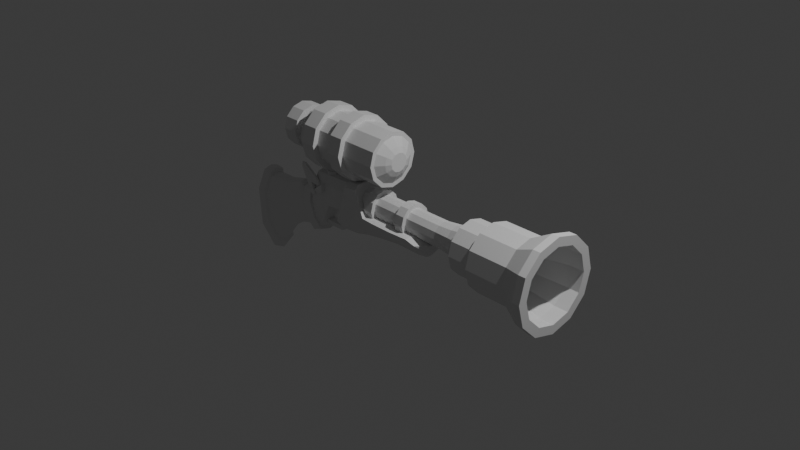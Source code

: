 # Source: Blunderbuss_m2080.blend  (saved by Blender 4.0.36; exported with 4.5.12 LTS)
import bpy
from mathutils import Matrix  # noqa: F401  (used for matrix-valued properties, if any)

bpy.ops.wm.read_factory_settings(use_empty=True)
scene = bpy.context.scene
scene.name = 'Scene'

# ---- collections
col_collection = bpy.data.collections.new('Collection'); scene.collection.children.link(col_collection)

# ---- world
world_world = bpy.data.worlds.new('World'); scene.world = world_world
world_world.use_nodes = True; world_world.node_tree.nodes.clear()
_N = world_world.node_tree.nodes; _L = world_world.node_tree.links
n0 = _N.new('ShaderNodeOutputWorld'); n0.name = 'World Output'; n0.location = (300, 300)
n1 = _N.new('ShaderNodeBackground'); n1.name = 'Background'; n1.location = (10, 300)
n1.inputs[0].default_value = (0.05088, 0.05088, 0.05088, 1.0)
_L.new(n1.outputs[0], n0.inputs[0])
n0.is_active_output = True
world_world.color = (0.05088, 0.05088, 0.05088)
world_world.use_sun_shadow = False
world_world.sun_shadow_jitter_overblur = 0.0

# ---- cameras
cam_camera = bpy.data.cameras.new('Camera')
cam_camera.clip_end = 100.0
cam_camera.ortho_scale = 7.314

# ---- lights
light_light = bpy.data.lights.new('Light', 'POINT')
light_light.transmission_factor = 0.0
light_light.use_soft_falloff = False
light_light.energy = 1000.0
light_light.shadow_soft_size = 0.1
light_light.shadow_maximum_resolution = 0.006
light_light.use_absolute_resolution = True

# ---- meshes
me_cube_005 = bpy.data.meshes.new('Cube.005')
me_cube_005.from_pydata([(-0.2968, -0.4259, -0.9613), (-0.06149, -1.0, 0.5316), (0.909, -0.4259, -0.8687), (1.114, -0.4259, 0.02403), (-2.098, -0.4259, -0.7667), (-1.875, -1.0, 0.2743), (-3.799, -0.4259, -0.3579), (-4.164, -0.4259, 0.01299), (-0.07197, -0.4259, 1.962), (-2.119, -0.4259, 1.233), (-3.866, -0.4259, 0.5235), (1.094, -0.4259, 1.385), (1.101, -0.4259, 2.033), (-0.3189, 0.0, -1.101), (-0.06149, 0.0, 0.5316), (1.0, 0.0, -1.0), (1.225, 0.0, -0.02356), (-2.119, 0.0, -0.8643), (-3.979, 0.0, -0.4172), (-4.379, 0.0, -0.01152), (-0.07296, 0.0, 2.097), (-2.142, 0.0, 1.323), (-4.053, 0.0, 0.5468), (1.255, 0.0, 1.484), (1.224, 0.0, 2.206)], [], [(7, 5, 9, 10), (15, 16, 3, 2), (2, 3, 1, 0), (13, 15, 2, 0), (16, 14, 1, 3), (13, 0, 4, 17), (0, 1, 5, 4), (4, 5, 7, 6), (5, 1, 8, 9), (17, 4, 6, 18), (20, 8, 12, 24), (19, 7, 10, 22), (8, 1, 11, 12), (1, 14, 23, 11), (11, 23, 24, 12), (9, 21, 22, 10), (8, 20, 21, 9), (6, 7, 19, 18)])
_uv = me_cube_005.uv_layers.new(name='UVMap')
_uv.uv.foreach_set('vector', [0.615, 1.0, 0.625, 1.0, 0.625, 1.0, 0.625, 1.0, 0.375, 0.625, 0.625, 0.625, 0.6351, 0.6895, 0.4055, 0.7009, 0.4055, 0.7009, 0.6351, 0.6895, 0.625, 1.0, 0.3893, 1.001, 0.125, 0.625, 0.375, 0.625, 0.4055, 0.7009, 0.1281, 0.6782, 0.625, 0.625, 0.875, 0.625, 0.875, 0.75, 0.6351, 0.6895, 0.125, 0.625, 0.1281, 0.6782, 0.125, 0.6782, 0.125, 0.625, 0.3893, 1.001, 0.625, 1.0, 0.625, 1.0, 0.3953, 1.0, 0.3953, 1.0, 0.625, 1.0, 0.615, 1.0, 0.4531, 1.0, 0.625, 1.0, 0.625, 1.0, 0.625, 1.0, 0.625, 1.0, 0.125, 0.625, 0.125, 0.6782, 0.125, 0.6782, 0.125, 0.625, 0.875, 0.625, 0.875, 0.6782, 0.875, 0.6782, 0.875, 0.625, 0.625, 0.125, 0.5957, 0.07177, 0.625, 0.07177, 0.625, 0.125, 0.625, 1.0, 0.625, 1.0, 0.625, 1.0, 0.625, 1.0, 0.875, 0.75, 0.875, 0.625, 0.875, 0.625, 0.875, 0.6782, 0.875, 0.6782, 0.875, 0.625, 0.875, 0.625, 0.875, 0.6782, 0.875, 0.6782, 0.875, 0.625, 0.875, 0.625, 0.875, 0.6782, 0.875, 0.6782, 0.875, 0.625, 0.875, 0.625, 0.875, 0.6782, 0.3379, 0.07177, 0.5957, 0.07177, 0.625, 0.125, 0.375, 0.125])
me_cube_005.update()
me_cube_007 = bpy.data.meshes.new('Cube.007')
me_cube_007.from_pydata([(-0.9034, -1.0, -0.8357), (-1.978, -1.0, 0.7289), (-0.9034, 1.0, -0.8357), (-1.978, 1.0, 0.7289), (0.6892, -1.0, -1.024), (2.002, -1.0, 0.9534), (0.6892, 1.0, -1.024), (2.002, 1.0, 0.9534)], [], [(0, 1, 3, 2), (6, 7, 5, 4), (4, 5, 1, 0), (2, 6, 4, 0), (7, 3, 1, 5)])
_uv = me_cube_007.uv_layers.new(name='UVMap')
_uv.uv.foreach_set('vector', [0.375, 0.0, 0.625, 0.0, 0.625, 0.25, 0.375, 0.25, 0.375, 0.5, 0.625, 0.5, 0.625, 0.75, 0.375, 0.75, 0.375, 0.75, 0.625, 0.75, 0.625, 1.0, 0.375, 1.0, 0.125, 0.5, 0.375, 0.5, 0.375, 0.75, 0.125, 0.75, 0.625, 0.5, 0.875, 0.5, 0.875, 0.75, 0.625, 0.75])
me_cube_007.update()
me_cylinder_002 = bpy.data.meshes.new('Cylinder.002')
me_cylinder_002.from_pydata([(0.0, 1.0, -1.0), (0.0, 1.0, 1.0), (0.866, 0.5, -1.0), (0.866, 0.5, 1.0), (0.866, -0.5, -1.0), (0.866, -0.5, 1.0), (0.0, -1.0, -1.0), (0.0, -1.0, 1.0), (-0.866, -0.5, -1.0), (-0.866, -0.5, 1.0), (-0.866, 0.5, -1.0), (-0.866, 0.5, 1.0)], [], [(0, 1, 3, 2), (2, 3, 5, 4), (4, 5, 7, 6), (6, 7, 9, 8), (3, 1, 11, 9, 7, 5), (8, 9, 11, 10), (10, 11, 1, 0)])
_uv = me_cylinder_002.uv_layers.new(name='UVMap')
_uv.uv.foreach_set('vector', [1.0, 0.5, 1.0, 1.0, 0.8333, 1.0, 0.8333, 0.5, 0.8333, 0.5, 0.8333, 1.0, 0.6667, 1.0, 0.6667, 0.5, 0.6667, 0.5, 0.6667, 1.0, 0.5, 1.0, 0.5, 0.5, 0.5, 0.5, 0.5, 1.0, 0.3333, 1.0, 0.3333, 0.5, 0.4578, 0.37, 0.25, 0.49, 0.04215, 0.37, 0.04215, 0.13, 0.25, 0.01, 0.4578, 0.13, 0.3333, 0.5, 0.3333, 1.0, 0.1667, 1.0, 0.1667, 0.5, 0.1667, 0.5, 0.1667, 1.0, -8.941e-08, 1.0, -8.941e-08, 0.5])
me_cylinder_002.update()
me_cylinder_003 = bpy.data.meshes.new('Cylinder.003')
me_cylinder_003.from_pydata([(0.866, -0.5, -0.165), (0.866, -0.5, 1.0), (-1.907e-06, -1.0, -0.165), (-1.907e-06, -1.0, 1.0), (-0.866, -0.5, -0.165), (-0.866, -0.5, 1.0), (1.252, -0.7229, -0.165), (-2.757e-06, -1.446, -0.165), (-1.252, -0.7229, -0.165), (1.252, -0.7229, -1.0), (-2.755e-06, -1.446, -1.0), (-1.252, -0.7229, -1.0), (35.19, 0.0, -6.847), (35.19, -1.815, -6.361), (35.19, -3.144, -5.032), (35.19, -3.63, -3.217), (35.19, -3.144, -1.402), (35.19, -1.815, -0.07308), (35.19, 0.0, 0.4133), (29.12, 0.0, -5.719), (29.12, -1.251, -5.384), (29.12, -2.167, -4.468), (29.12, -2.502, -3.217), (29.12, -2.167, -1.966), (29.12, -1.251, -1.05), (29.12, 0.0, -0.7149), (32.26, 0.0, -6.102), (32.26, -1.442, -5.715), (32.26, -2.498, -4.659), (32.26, -2.885, -3.217), (32.26, -2.498, -1.775), (32.26, -1.442, -0.7186), (32.26, 0.0, -0.3322), (21.98, -2.135, -4.482), (21.98, -2.466, -3.217), (21.98, -2.135, -1.952), (21.98, -1.233, -1.026), (21.98, 0.0, -0.6875), (20.04, -2.128, -4.477), (20.04, -2.457, -3.217), (20.04, -2.128, -1.957), (20.04, -1.229, -1.034), (20.04, 0.0, -0.6964), (14.0, -2.134, -4.481), (14.0, -2.464, -3.217), (14.0, -2.134, -1.953), (14.0, -1.232, -1.028), (14.0, 0.0, -0.6889), (12.03, -2.473, -3.217), (12.03, -2.142, -1.948), (12.03, -1.237, -1.02), (12.03, 0.0, -0.6799), (35.19, 0.0, -8.356), (35.19, -2.569, -7.667), (35.19, -4.45, -5.786), (35.19, -5.139, -3.217), (35.19, -4.45, -0.6475), (35.19, -2.569, 1.233), (35.19, 0.0, 1.922), (40.34, 0.0, -8.356), (40.34, -2.569, -7.667), (40.34, -4.45, -5.786), (40.34, -5.139, -3.217), (40.34, -4.45, -0.6475), (40.34, -2.569, 1.233), (40.34, 0.0, 1.922), (40.34, 0.0, -9.661), (40.34, -3.222, -8.798), (40.34, -5.581, -6.439), (40.34, -6.444, -3.217), (40.34, -5.581, 0.005023), (40.34, -3.222, 2.364), (40.34, 0.0, 3.227), (48.24, 0.0, -9.661), (48.24, -3.222, -8.798), (48.24, -5.581, -6.439), (48.24, -6.444, -3.217), (48.24, -5.581, 0.005024), (48.24, -3.222, 2.364), (48.24, 0.0, 3.227), (52.51, 0.0, -12.05), (52.51, -4.419, -10.87), (52.51, -7.654, -7.636), (52.51, -8.838, -3.217), (52.51, -7.654, 1.202), (52.51, -4.419, 4.437), (52.51, 0.0, 5.621), (54.03, 0.0, -10.3), (54.03, -3.543, -9.354), (54.03, -6.137, -6.76), (54.03, -7.086, -3.217), (54.03, -6.137, 0.3262), (54.03, -3.543, 2.92), (54.03, 0.0, 3.869), (21.98, -3.288, -3.217), (21.98, -2.848, -1.53), (21.98, -1.644, -0.2956), (21.98, 0.0, 0.1563), (20.04, -3.277, -3.217), (20.04, -2.838, -1.536), (20.04, -1.638, -0.3059), (20.04, 0.0, 0.1445), (14.0, -3.287, -3.217), (14.0, -2.846, -1.531), (14.0, -1.643, -0.2971), (14.0, 0.0, 0.1546), (12.03, -3.298, -3.217), (12.03, -2.856, -1.525), (12.03, -1.649, -0.2867), (12.03, 0.0, 0.1666), (54.03, 0.0, -12.05), (54.03, -4.419, -10.87), (54.03, -7.654, -7.636), (54.03, -8.838, -3.217), (54.03, -7.654, 1.202), (54.03, -4.419, 4.437), (54.03, 0.0, 5.621), (51.22, 0.0, -10.3), (51.22, -3.543, -9.354), (51.22, -6.137, -6.76), (51.22, -7.086, -3.217), (51.22, -6.137, 0.3262), (51.22, -3.543, 2.92), (51.22, 0.0, 3.869), (36.68, 0.0, -6.235), (36.68, -1.509, -5.83), (36.68, -2.614, -4.726), (36.68, -3.018, -3.217), (36.68, -2.614, -1.708), (36.68, -1.509, -0.6035), (36.68, 0.0, -0.1992), (-3.139, 0.0, 1.533), (16.19, 0.0, 2.351), (-3.139, -2.647, 2.242), (16.19, -2.238, 2.951), (-3.139, -4.584, 4.18), (16.19, -3.876, 4.589), (-3.139, -5.294, 6.826), (16.19, -4.475, 6.826), (-3.139, -4.584, 9.473), (16.19, -3.876, 9.064), (-3.139, -2.647, 11.41), (16.19, -2.238, 10.7), (-3.139, 0.0, 12.12), (16.19, 0.0, 11.3), (-3.139, 0.0, 4.238), (-3.139, -1.294, 4.584), (-3.139, -2.242, 5.532), (-3.139, -2.589, 6.826), (-3.139, -2.242, 8.121), (-3.139, -1.294, 9.069), (-3.139, 0.0, 9.415), (-5.77, 0.0, 4.238), (-5.77, -1.294, 4.584), (-5.77, -2.242, 5.532), (-5.77, -2.589, 6.826), (-5.77, -2.242, 8.121), (-5.77, -1.294, 9.069), (-5.77, 0.0, 9.415), (-5.77, 0.0, 2.46), (-5.77, -2.183, 3.045), (-5.77, -3.781, 4.643), (-5.77, -4.366, 6.826), (-5.77, -3.781, 9.009), (-5.77, -2.183, 10.61), (-5.77, 0.0, 11.19), (-8.89, 0.0, 3.839), (-8.89, -1.493, 4.24), (-8.89, -2.587, 5.333), (-8.89, -2.987, 6.826), (-8.89, -2.587, 8.32), (-8.89, -1.493, 9.413), (-8.89, 0.0, 9.813), (8.807, 0.0, 1.533), (8.807, -2.647, 2.242), (8.807, -4.584, 4.18), (8.807, -5.294, 6.826), (8.807, -4.584, 9.473), (8.807, -2.647, 11.41), (8.807, 0.0, 12.12), (5.862, 0.0, 1.533), (5.862, -2.647, 2.242), (5.862, -4.584, 4.18), (5.862, -5.294, 6.826), (5.862, -4.584, 9.473), (5.862, -2.647, 11.41), (5.862, 0.0, 12.12), (1.785, 0.0, 1.533), (1.785, -2.647, 2.242), (1.785, -4.584, 4.18), (1.785, -5.294, 6.826), (1.785, -4.584, 9.473), (1.785, -2.647, 11.41), (1.785, 0.0, 12.12), (-1.424, 0.0, 1.533), (-1.424, -2.647, 2.242), (-1.424, -4.584, 4.18), (-1.424, -5.294, 6.826), (-1.424, -4.584, 9.473), (-1.424, -2.647, 11.41), (-1.424, 0.0, 12.12), (8.807, 0.0, 13.19), (8.807, -3.184, 12.34), (8.807, -5.515, 10.01), (8.807, -6.368, 6.826), (8.807, -5.515, 3.643), (8.807, -3.184, 1.312), (8.807, 0.0, 0.4587), (5.862, 0.0, 0.4587), (5.862, -3.184, 1.312), (5.862, -5.515, 3.643), (5.862, -6.368, 6.826), (5.862, -5.515, 10.01), (5.862, -3.184, 12.34), (5.862, 0.0, 13.19), (1.785, 0.0, 13.19), (1.785, -3.184, 12.34), (1.785, -5.515, 10.01), (1.785, -6.368, 6.826), (1.785, -5.515, 3.643), (1.785, -3.184, 1.312), (1.785, 0.0, 0.4587), (-1.424, 0.0, 0.4587), (-1.424, -3.184, 1.312), (-1.424, -5.515, 3.643), (-1.424, -6.368, 6.826), (-1.424, -5.515, 10.01), (-1.424, -3.184, 12.34), (-1.424, 0.0, 13.19), (16.19, 0.0, 1.533), (16.19, -2.647, 2.242), (16.19, -4.584, 4.18), (16.19, -5.294, 6.826), (16.19, -4.584, 9.473), (16.19, -2.647, 11.41), (16.19, 0.0, 12.12), (17.85, 0.0, 5.012), (17.85, -0.9073, 5.255), (17.85, -1.572, 5.919), (17.85, -1.815, 6.826), (17.85, -1.572, 7.734), (17.85, -0.9073, 8.398), (17.85, 0.0, 8.641), (17.34, 0.0, 3.961), (17.34, -1.433, 4.345), (17.34, -2.481, 5.394), (17.34, -2.865, 6.826), (17.34, -2.481, 8.259), (17.34, -1.433, 9.308), (17.34, 0.0, 9.692), (-8.89, 0.0, 2.46), (-8.89, -2.183, 3.045), (-8.89, -3.781, 4.643), (-8.89, -4.366, 6.826), (-8.89, -3.781, 9.009), (-8.89, -2.183, 10.61), (-8.89, 0.0, 11.19), (-6.941, 0.0, 3.839), (-6.941, -1.493, 4.24), (-6.941, -2.587, 5.333), (-6.941, -2.987, 6.826), (-6.941, -2.587, 8.32), (-6.941, -1.493, 9.413), (-6.941, 0.0, 9.813), (-6.626, -1.693, -13.05), (-8.464, -1.453, -4.969), (-4.311, -1.693, -12.58), (-6.619, -1.453, -6.209), (-9.706, -1.693, -13.87), (-11.11, -1.453, -6.014), (-13.02, -1.693, -15.97), (-14.26, -1.453, -6.814), (-16.15, -1.693, -19.88), (-18.02, -1.453, -6.915), (-8.023, -2.323, -10.5), (-8.712, -2.323, -7.514), (-5.89, -2.323, -8.303), (-5.03, -2.323, -10.63), (-11.07, -2.323, -11.6), (-11.55, -2.323, -8.695), (-14.51, -2.323, -13.14), (-14.94, -2.323, -9.862), (-18.16, -2.323, -16.25), (-18.84, -2.323, -10.56), (-16.09, -1.945, -20.6), (-18.21, -1.67, -6.124), (-18.47, -2.669, -16.43), (-19.14, -2.669, -10.39), (-17.53, -1.945, -22.19), (-19.97, -1.67, -5.925), (-20.3, -2.669, -17.92), (-20.9, -2.669, -10.14), (-3.987, -2.171, -13.46), (-6.947, -1.864, -5.322), (-6.012, -2.979, -7.974), (-4.908, -2.979, -10.96), (-1.953, -2.171, -12.71), (-4.913, -1.864, -4.571), (-3.978, -2.979, -7.223), (-2.874, -2.979, -10.21), (-2.164, -1.86, -12.14), (-4.7, -1.597, -5.149), (-3.899, -2.552, -7.438), (-2.954, -2.552, -9.999), (0.1832, -1.748, -7.181), (-2.923, -1.501, -0.9393), (-1.869, -2.399, -3.049), (-0.7271, -2.399, -5.347), (6.468, -1.474, -6.649), (7.282, -2.022, -2.495), (6.871, -2.022, -4.833), (-6.35, 0.0, -13.55), (-8.419, 0.0, -4.649), (-4.169, 0.0, -12.97), (-6.75, 0.0, -5.971), (-9.435, 0.0, -14.32), (-11.04, 0.0, -5.67), (-12.72, 0.0, -16.53), (-14.14, 0.0, -6.404), (-15.76, 0.0, -20.59), (-17.87, 0.0, -6.398), (-15.62, 0.0, -21.42), (-18.05, 0.0, -5.494), (-16.98, 0.0, -23.03), (-19.8, 0.0, -5.304), (-20.3, 0.0, -17.92), (-20.9, 0.0, -10.14), (-3.804, 0.0, -13.95), (-7.115, 0.0, -4.983), (-1.771, 0.0, -13.2), (-5.082, 0.0, -4.233), (-2.008, 0.0, -12.56), (-4.844, 0.0, -4.876), (0.3633, 0.0, -7.544), (-3.113, 0.0, -0.6987), (6.388, 0.0, -7.008), (6.861, -1.037, -0.165), (4.214, -0.7949, -6.669), (5.213, -0.7949, -6.577), (-1.634, -0.7949, -10.75), (-2.07, -0.7949, -11.64), (0.7103, -0.7857, -11.7), (0.697, -0.7857, -10.85), (4.154, -0.7949, -8.152), (5.115, -0.7949, -8.392), (2.56, -0.7949, -10.81), (4.0, -0.7949, -9.264), (3.451, -0.7949, -10.24), (4.83, -0.7949, -9.751), (2.961, -0.7949, -11.66), (4.085, -0.7949, -10.98), (1.177, -0.3163, -8.007), (1.531, -0.3163, -7.235), (2.028, -0.3163, -8.027), (2.607, -0.3163, -7.135), (1.217, -0.3163, -9.141), (1.869, -0.3163, -8.893), (1.675, -0.3163, -10.06), (2.135, -0.3163, -9.925), (9.051, -2.333, -9.516), (5.478, -4.227, -7.563), (26.86, -1.485, -5.794), (12.18, -2.333, -8.712), (12.66, -4.227, -4.607), (9.325, -2.118, 0.3389), (6.281, -3.401, -2.877), (10.5, -3.3, -2.445), (6.634, -3.3, -0.6248), (9.048, -0.7482, -10.02), (9.597, -3.3, -0.3018), (6.689, 0.0, -8.919), (19.81, -2.333, -7.686), (20.0, -4.227, -4.77), (26.9, 0.0, -7.361), (25.45, -3.055, -6.968), (23.27, -2.333, -7.694), (23.82, -4.227, -4.613), (23.49, -3.451, -6.438), (19.87, -3.451, -6.423), (24.92, -1.938, -8.029), (25.67, -3.832, -5.428), (12.61, -3.451, -6.926), (6.689, -3.451, -8.919), (9.048, 0.0, -10.02), (5.478, 0.0, -7.563), (12.16, 0.0, -9.435), (9.325, 0.0, 0.3389), (19.77, 0.0, -8.291), (23.17, 0.0, -8.262), (25.79, 0.0, -8.691), (27.05, 0.0, -6.032), (26.68, -1.56, -7.206), (6.689, -1.56, -8.919), (5.478, -2.412, -7.563), (12.16, -0.7482, -9.435), (6.77, -2.23, 0.2652), (19.77, -0.7482, -8.291), (23.17, -0.7482, -8.262), (25.71, -0.7482, -8.619), (8.435, -0.5, -0.165), (8.435, -0.5, 1.0), (7.569, -1.0, -0.165), (7.569, -1.0, 1.0), (6.703, -0.5, -0.165), (6.703, -0.5, 1.0), (8.821, -0.7229, -0.165), (7.569, -1.446, -0.165), (6.317, -0.7229, -0.165), (0.866, 0.0, -0.165), (0.866, 0.0, 1.0), (-0.866, 0.0, -0.165), (-0.866, 0.0, 1.0), (1.252, 0.0, -0.165), (-1.252, 0.0, -0.165), (1.252, 0.0, -1.0), (-1.252, 0.0, -1.0), (4.214, 0.0, -6.669), (5.213, 0.0, -6.577), (-1.634, 0.0, -10.75), (-2.07, 0.0, -11.64), (0.697, 0.0, -10.85), (0.7103, 0.0, -11.7), (5.115, 0.0, -8.392), (4.154, 0.0, -8.152), (2.56, 0.0, -10.81), (3.451, 0.0, -10.24), (4.0, 0.0, -9.264), (2.961, 0.0, -11.66), (4.085, 0.0, -10.98), (4.83, 0.0, -9.751), (1.177, 0.0, -8.007), (1.531, 0.0, -7.235), (2.028, 0.0, -8.027), (2.607, 0.0, -7.135), (1.217, 0.0, -9.141), (1.869, 0.0, -8.893), (1.675, 0.0, -10.06), (2.135, 0.0, -9.925), (8.435, 0.0, -0.165), (8.435, 0.0, 1.0), (6.703, 0.0, -0.165), (6.703, 0.0, 1.0), (8.821, 0.0, -0.165), (6.317, 0.0, -0.165), (11.33, -2.477, -3.217), (14.0, -2.932, -4.573), (14.0, -2.261, -4.556), (9.813, 0.0, -0.7031), (10.33, -2.151, -1.957), (20.04, -2.913, -4.61), (12.03, -3.108, -3.945), (14.0, -2.066, -4.551), (20.04, -2.319, -4.59), (12.03, -2.287, -3.929), (26.36, 0.0, -5.73), (20.04, -2.027, -4.581), (21.98, -2.319, -4.59), (25.97, -1.243, -5.394), (9.935, -1.243, -1.039), (21.98, -2.026, -4.594), (21.98, -2.931, -4.583), (10.54, -2.278, -2.435), (23.89, -2.04, -4.585), (12.73, -2.946, -4.552), (23.91, -2.144, -4.478), (11.35, -3.251, -3.29), (15.62, -3.451, -6.753), (15.52, -0.7482, -8.88), (15.68, -4.227, -4.75), (15.57, -2.333, -8.176), (15.46, 0.0, -8.887), (8.706, 0.0, 0.3174), (5.859, -2.02, -5.339), (6.703, -1.135, 0.2682), (8.711, -0.7313, 0.2945), (7.545, -1.399, 0.2549), (5.933, -2.173, -4.906), (6.692, -1.15, -0.1178), (6.586, -1.287, -0.6696), (5.607, -1.54, -6.809), (6.278, -2.064, -2.556), (6.253, 0.0, -0.5375), (6.256, -0.751, -0.6463), (6.644, -0.9982, -0.6754)], [], [(408, 409, 1, 0), (0, 1, 3, 2), (2, 3, 5, 4), (0, 2, 7, 6), (2, 4, 8, 7), (408, 0, 6, 412), (7, 8, 11, 10), (412, 6, 9, 414), (6, 7, 10, 9), (26, 12, 13, 27), (27, 13, 14, 28), (28, 14, 15, 29), (29, 15, 16, 30), (30, 16, 17, 31), (31, 17, 18, 32), (36, 24, 25, 37), (35, 23, 24, 36), (34, 22, 23, 35), (33, 464, 34), (24, 31, 32, 25), (23, 30, 31, 24), (22, 29, 30, 23), (21, 28, 29, 22), (20, 27, 28, 21), (19, 26, 27, 20), (46, 47, 105, 104), (40, 39, 98, 99), (45, 46, 104, 103), (41, 40, 99, 100), (44, 45, 103, 102), (42, 41, 100, 101), (46, 41, 42, 47), (45, 40, 41, 46), (44, 39, 40, 45), (43, 38, 39, 44), (43, 44, 102, 445, 446), (48, 453, 450, 106), (49, 48, 106, 107), (18, 17, 57, 58), (17, 16, 56, 57), (16, 15, 55, 56), (15, 14, 54, 55), (14, 13, 53, 54), (13, 12, 52, 53), (62, 61, 68, 69), (56, 55, 62, 63), (53, 52, 59, 60), (57, 56, 63, 64), (54, 53, 60, 61), (58, 57, 64, 65), (55, 54, 61, 62), (69, 68, 75, 76), (63, 62, 69, 70), (60, 59, 66, 67), (64, 63, 70, 71), (61, 60, 67, 68), (65, 64, 71, 72), (79, 78, 85, 86), (70, 69, 76, 77), (67, 66, 73, 74), (71, 70, 77, 78), (68, 67, 74, 75), (72, 71, 78, 79), (85, 84, 114, 115), (76, 75, 82, 83), (74, 73, 80, 81), (78, 77, 84, 85), (75, 74, 81, 82), (91, 90, 120, 121), (82, 81, 111, 112), (86, 85, 115, 116), (83, 82, 112, 113), (84, 83, 113, 114), (81, 80, 110, 111), (98, 94, 95, 99), (99, 95, 96, 100), (100, 96, 97, 101), (106, 102, 103, 107), (107, 103, 104, 108), (108, 104, 105, 109), (39, 38, 452, 449, 98), (38, 455, 452), (33, 34, 94, 460, 456), (34, 35, 95, 94), (35, 36, 96, 95), (51, 50, 108, 109), (36, 37, 97, 96), (50, 49, 107, 108), (87, 88, 111, 110), (88, 89, 112, 111), (89, 90, 113, 112), (90, 91, 114, 113), (91, 92, 115, 114), (92, 93, 116, 115), (119, 118, 125, 126), (88, 87, 117, 118), (92, 91, 121, 122), (89, 88, 118, 119), (93, 92, 122, 123), (90, 89, 119, 120), (124, 130, 129, 128, 127, 126, 125), (123, 122, 129, 130), (120, 119, 126, 127), (121, 120, 127, 128), (118, 117, 124, 125), (122, 121, 128, 129), (173, 229, 230, 174), (174, 230, 231, 175), (175, 231, 232, 176), (176, 232, 233, 177), (177, 233, 234, 178), (178, 234, 235, 179), (138, 136, 245, 246), (133, 135, 147, 146), (131, 133, 146, 145), (141, 143, 151, 150), (139, 141, 150, 149), (137, 139, 149, 148), (135, 137, 148, 147), (153, 154, 161, 160), (150, 151, 158, 157), (147, 148, 155, 154), (148, 149, 156, 155), (145, 146, 153, 152), (149, 150, 157, 156), (146, 147, 154, 153), (160, 161, 252, 251), (157, 158, 165, 164), (154, 155, 162, 161), (155, 156, 163, 162), (152, 153, 160, 159), (156, 157, 164, 163), (166, 167, 258, 257), (164, 165, 256, 255), (161, 162, 253, 252), (162, 163, 254, 253), (159, 160, 251, 250), (163, 164, 255, 254), (200, 199, 227, 228), (190, 191, 217, 218), (199, 198, 226, 227), (191, 192, 216, 217), (198, 197, 225, 226), (192, 193, 215, 216), (197, 196, 224, 225), (187, 180, 181, 188), (188, 181, 182, 189), (189, 182, 183, 190), (190, 183, 184, 191), (191, 184, 185, 192), (192, 185, 186, 193), (196, 195, 223, 224), (173, 174, 206, 207), (195, 194, 222, 223), (174, 175, 205, 206), (131, 194, 195, 133), (133, 195, 196, 135), (135, 196, 197, 137), (137, 197, 198, 139), (139, 198, 199, 141), (141, 199, 200, 143), (213, 202, 201, 214), (212, 203, 202, 213), (211, 204, 203, 212), (210, 205, 204, 211), (209, 206, 205, 210), (208, 207, 206, 209), (227, 216, 215, 228), (226, 217, 216, 227), (225, 218, 217, 226), (224, 219, 218, 225), (223, 220, 219, 224), (222, 221, 220, 223), (181, 180, 208, 209), (189, 190, 218, 219), (182, 181, 209, 210), (188, 189, 219, 220), (183, 182, 210, 211), (187, 188, 220, 221), (178, 179, 201, 202), (184, 183, 211, 212), (177, 178, 202, 203), (185, 184, 212, 213), (176, 177, 203, 204), (186, 185, 213, 214), (175, 176, 204, 205), (132, 134, 230, 229), (134, 136, 231, 230), (136, 138, 232, 231), (138, 140, 233, 232), (140, 142, 234, 233), (142, 144, 235, 234), (236, 242, 241, 240, 239, 238, 237), (140, 138, 246, 247), (134, 132, 243, 244), (142, 140, 247, 248), (136, 134, 244, 245), (144, 142, 248, 249), (236, 237, 244, 243), (237, 238, 245, 244), (238, 239, 246, 245), (239, 240, 247, 246), (240, 241, 248, 247), (241, 242, 249, 248), (167, 166, 250, 251), (168, 167, 251, 252), (169, 168, 252, 253), (170, 169, 253, 254), (171, 170, 254, 255), (172, 171, 255, 256), (263, 257, 258, 259, 260, 261, 262), (170, 171, 262, 261), (167, 168, 259, 258), (171, 172, 263, 262), (168, 169, 260, 259), (169, 170, 261, 260), (314, 267, 293, 328), (276, 267, 265, 275), (311, 313, 266, 264), (314, 312, 265, 267), (279, 269, 271, 281), (311, 264, 268, 315), (275, 265, 269, 279), (315, 268, 270, 317), (317, 270, 272, 319), (281, 271, 273, 283), (270, 280, 282, 272), (280, 281, 283, 282), (282, 283, 287, 286), (264, 274, 278, 268), (274, 275, 279, 278), (268, 278, 280, 270), (278, 279, 281, 280), (266, 277, 274, 264), (277, 276, 275, 274), (276, 277, 295, 294), (287, 285, 289, 291), (286, 287, 291, 290), (283, 273, 285, 287), (272, 282, 286, 284), (319, 272, 284, 321), (284, 286, 290, 288), (321, 284, 288, 323), (295, 292, 296, 299), (294, 295, 299, 298), (267, 276, 294, 293), (277, 266, 292, 295), (298, 299, 303, 302), (330, 297, 301, 332), (293, 294, 298, 297), (328, 293, 297, 330), (332, 301, 305, 334), (301, 302, 306, 305), (299, 296, 300, 303), (297, 298, 302, 301), (305, 306, 480, 478), (307, 304, 308, 310), (302, 303, 307, 306), (303, 300, 304, 307), (405, 406, 475, 474), (442, 405, 474, 471), (334, 305, 478, 483, 482, 481), (306, 307, 310, 309, 480), (304, 333, 335, 308), (300, 331, 333, 304), (296, 329, 331, 300), (292, 327, 329, 296), (290, 291, 326, 325), (291, 289, 324, 326), (288, 290, 325, 323), (285, 322, 324, 289), (273, 320, 322, 285), (271, 318, 320, 273), (269, 316, 318, 271), (266, 313, 327, 292), (265, 312, 316, 269), (422, 417, 338, 344), (344, 338, 337, 343), (421, 341, 340, 419), (341, 342, 339, 340), (348, 344, 343, 346), (429, 422, 344, 348), (349, 345, 342, 341), (427, 349, 341, 421), (424, 345, 347, 425), (425, 347, 346, 426), (345, 349, 350, 347), (347, 350, 348, 346), (432, 433, 354, 353), (353, 354, 352, 351), (356, 355, 357, 358), (432, 353, 356, 435), (353, 351, 355, 356), (436, 437, 358, 357), (435, 356, 358, 437), (386, 471, 474, 475, 473, 395, 364), (381, 363, 360, 382), (368, 394, 362, 359), (393, 360, 365, 480, 476, 472), (365, 366, 369, 367), (360, 363, 366, 365), (373, 390, 361, 391), (364, 395, 367, 369), (375, 397, 398, 379), (371, 396, 397, 375), (381, 362, 469, 466), (362, 394, 467, 469), (377, 375, 379, 374), (378, 371, 375, 377), (391, 361, 380, 374), (366, 465, 444, 461), (389, 373, 391, 398), (359, 382, 392, 368), (397, 388, 389, 398), (382, 360, 393, 392), (362, 381, 382, 359), (396, 387, 388, 397), (363, 381, 466, 468), (394, 385, 470, 467), (376, 377, 374, 380), (363, 463, 450, 465, 366), (372, 378, 377, 376), (398, 391, 374, 379), (368, 392, 370, 383), (392, 393, 384, 370), (383, 385, 394, 368), (438, 439, 400, 399), (399, 400, 402, 401), (401, 402, 404, 403), (399, 401, 406, 405), (401, 336, 406), (438, 399, 405, 442), (406, 336, 478), (478, 367, 395, 473, 477), (367, 478, 480, 365), (407, 443, 481, 482), (403, 404, 441, 440), (403, 440, 443, 407), (355, 434, 436, 357), (351, 352, 431, 430), (351, 430, 434, 355), (350, 428, 429, 348), (349, 427, 428, 350), (346, 343, 423, 426), (345, 424, 420, 342), (342, 420, 418, 339), (343, 337, 416, 423), (8, 413, 415, 11), (4, 5, 411, 410), (4, 410, 413, 8), (448, 461, 444, 48, 49), (447, 458, 50, 51), (446, 451, 43), (449, 460, 94, 98), (459, 462, 464, 33), (450, 463, 445, 102, 106), (456, 459, 33), (451, 455, 38, 43), (458, 448, 49, 50), (444, 453, 48), (457, 454, 19, 20), (464, 462, 457, 20, 21), (34, 464, 21, 22), (457, 462, 376, 380, 361), (454, 457, 361, 390), (458, 447, 386, 364), (462, 459, 460, 376), (366, 461, 448, 369), (444, 465, 450, 453), (455, 451, 445, 449), (449, 372, 376, 460), (449, 445, 468, 372), (468, 466, 378, 372), (466, 469, 371, 378), (467, 470, 387, 396), (469, 467, 396, 371), (468, 445, 463, 363), (448, 458, 364, 369), (478, 336, 407, 482), (336, 401, 403, 407), (472, 479, 384, 393), (478, 477, 336), (473, 475, 336, 477), (336, 475, 406), (76, 83, 84, 77)])
_uv = me_cylinder_003.uv_layers.new(name='UVMap')
_uv.uv.foreach_set('vector', [0.75, 0.5, 0.75, 1.0, 0.6667, 1.0, 0.6667, 0.5, 0.6667, 0.5, 0.6667, 1.0, 0.5, 1.0, 0.5, 0.5, 0.5, 0.5, 0.5, 1.0, 0.3333, 1.0, 0.3333, 0.5, 0.6667, 0.5, 0.5, 0.5, 0.5, 0.5, 0.6667, 0.5, 0.5, 0.5, 0.3333, 0.5, 0.3333, 0.5, 0.5, 0.5, 0.75, 0.5, 0.6667, 0.5, 0.6667, 0.5, 0.75, 0.5, 0.5, 0.5, 0.3333, 0.5, 0.3333, 0.5, 0.5, 0.5, 0.75, 0.5, 0.6667, 0.5, 0.6667, 0.5, 0.75, 0.5, 0.6667, 0.5, 0.5, 0.5, 0.5, 0.5, 0.6667, 0.5, 0.75, 0.9526, 0.75, 1.0, 0.6667, 1.0, 0.6667, 0.9526, 0.6667, 0.9526, 0.6667, 1.0, 0.5833, 1.0, 0.5833, 0.9526, 0.5833, 0.9526, 0.5833, 1.0, 0.5, 1.0, 0.5, 0.9526, 0.5, 0.9526, 0.5, 1.0, 0.4167, 1.0, 0.4167, 0.9526, 0.4167, 0.9526, 0.4167, 1.0, 0.3333, 1.0, 0.3333, 0.9526, 0.3333, 0.9526, 0.3333, 1.0, 0.25, 1.0, 0.25, 0.9526, 0.3333, 0.771, 0.3333, 0.9048, 0.25, 0.9048, 0.25, 0.771, 0.4167, 0.771, 0.4167, 0.9048, 0.3333, 0.9048, 0.3333, 0.771, 0.5, 0.771, 0.5, 0.9048, 0.4167, 0.9048, 0.4167, 0.771, 0.5833, 0.771, 0.5833, 0.8073, 0.5, 0.771, 0.3333, 0.9048, 0.3333, 0.9526, 0.25, 0.9526, 0.25, 0.9048, 0.4167, 0.9048, 0.4167, 0.9526, 0.3333, 0.9526, 0.3333, 0.9048, 0.5, 0.9048, 0.5, 0.9526, 0.4167, 0.9526, 0.4167, 0.9048, 0.5833, 0.9048, 0.5833, 0.9526, 0.5, 0.9526, 0.5, 0.9048, 0.6667, 0.9048, 0.6667, 0.9526, 0.5833, 0.9526, 0.5833, 0.9048, 0.75, 0.9048, 0.75, 0.9526, 0.6667, 0.9526, 0.6667, 0.9048, 0.3333, 0.6175, 0.25, 0.6175, 0.25, 0.6175, 0.3333, 0.6175, 0.4167, 0.735, 0.5, 0.735, 0.5, 0.735, 0.4167, 0.735, 0.4167, 0.6175, 0.3333, 0.6175, 0.3333, 0.6175, 0.4167, 0.6175, 0.3333, 0.735, 0.4167, 0.735, 0.4167, 0.735, 0.3333, 0.735, 0.5, 0.6175, 0.4167, 0.6175, 0.4167, 0.6175, 0.5, 0.6175, 0.25, 0.735, 0.3333, 0.735, 0.3333, 0.735, 0.25, 0.735, 0.3333, 0.6175, 0.3333, 0.735, 0.25, 0.735, 0.25, 0.6175, 0.4167, 0.6175, 0.4167, 0.735, 0.3333, 0.735, 0.3333, 0.6175, 0.5, 0.6175, 0.5, 0.735, 0.4167, 0.735, 0.4167, 0.6175, 0.5833, 0.6175, 0.5833, 0.735, 0.5, 0.735, 0.5, 0.6175, 0.5833, 0.6175, 0.5, 0.6175, 0.5, 0.6175, 0.567, 0.6175, 0.5833, 0.6175, 0.5, 0.5783, 0.5468, 0.5783, 0.5359, 0.5783, 0.5, 0.5783, 0.4167, 0.5783, 0.5, 0.5783, 0.5, 0.5783, 0.4167, 0.5783, 0.25, 1.0, 0.3333, 1.0, 0.3333, 1.0, 0.25, 1.0, 0.3333, 1.0, 0.4167, 1.0, 0.4167, 1.0, 0.3333, 1.0, 0.4167, 1.0, 0.5, 1.0, 0.5, 1.0, 0.4167, 1.0, 0.5, 1.0, 0.5833, 1.0, 0.5833, 1.0, 0.5, 1.0, 0.5833, 1.0, 0.6667, 1.0, 0.6667, 1.0, 0.5833, 1.0, 0.6667, 1.0, 0.75, 1.0, 0.75, 1.0, 0.6667, 1.0, 0.5, 1.0, 0.5833, 1.0, 0.5833, 1.0, 0.5, 1.0, 0.4167, 1.0, 0.5, 1.0, 0.5, 1.0, 0.4167, 1.0, 0.6667, 1.0, 0.75, 1.0, 0.75, 1.0, 0.6667, 1.0, 0.3333, 1.0, 0.4167, 1.0, 0.4167, 1.0, 0.3333, 1.0, 0.5833, 1.0, 0.6667, 1.0, 0.6667, 1.0, 0.5833, 1.0, 0.25, 1.0, 0.3333, 1.0, 0.3333, 1.0, 0.25, 1.0, 0.5, 1.0, 0.5833, 1.0, 0.5833, 1.0, 0.5, 1.0, 0.5, 1.0, 0.5833, 1.0, 0.5833, 1.0, 0.5, 1.0, 0.4167, 1.0, 0.5, 1.0, 0.5, 1.0, 0.4167, 1.0, 0.6667, 1.0, 0.75, 1.0, 0.75, 1.0, 0.6667, 1.0, 0.3333, 1.0, 0.4167, 1.0, 0.4167, 1.0, 0.3333, 1.0, 0.5833, 1.0, 0.6667, 1.0, 0.6667, 1.0, 0.5833, 1.0, 0.25, 1.0, 0.3333, 1.0, 0.3333, 1.0, 0.25, 1.0, 0.25, 1.0, 0.3333, 1.0, 0.3333, 1.0, 0.25, 1.0, 0.4167, 1.0, 0.5, 1.0, 0.5, 1.0, 0.4167, 1.0, 0.6667, 1.0, 0.75, 1.0, 0.75, 1.0, 0.6667, 1.0, 0.3333, 1.0, 0.4167, 1.0, 0.4167, 1.0, 0.3333, 1.0, 0.5833, 1.0, 0.6667, 1.0, 0.6667, 1.0, 0.5833, 1.0, 0.25, 1.0, 0.3333, 1.0, 0.3333, 1.0, 0.25, 1.0, 0.3333, 1.0, 0.4167, 1.0, 0.4167, 1.0, 0.3333, 1.0, 0.5, 1.0, 0.5833, 1.0, 0.5833, 1.0, 0.5, 1.0, 0.6667, 1.0, 0.75, 1.0, 0.75, 1.0, 0.6667, 1.0, 0.3333, 1.0, 0.4167, 1.0, 0.4167, 1.0, 0.3333, 1.0, 0.5833, 1.0, 0.6667, 1.0, 0.6667, 1.0, 0.5833, 1.0, 0.1538, 0.08335, 0.25, 0.05757, 0.25, 0.05757, 0.1538, 0.08335, 0.5833, 1.0, 0.6667, 1.0, 0.6667, 1.0, 0.5833, 1.0, 0.25, 1.0, 0.3333, 1.0, 0.3333, 1.0, 0.25, 1.0, 0.5, 1.0, 0.5833, 1.0, 0.5833, 1.0, 0.5, 1.0, 0.4167, 1.0, 0.5, 1.0, 0.5, 1.0, 0.4167, 1.0, 0.6667, 1.0, 0.75, 1.0, 0.75, 1.0, 0.6667, 1.0, 0.5, 0.735, 0.5, 0.771, 0.4167, 0.771, 0.4167, 0.735, 0.4167, 0.735, 0.4167, 0.771, 0.3333, 0.771, 0.3333, 0.735, 0.3333, 0.735, 0.3333, 0.771, 0.25, 0.771, 0.25, 0.735, 0.5, 0.5783, 0.5, 0.6175, 0.4167, 0.6175, 0.4167, 0.5783, 0.4167, 0.5783, 0.4167, 0.6175, 0.3333, 0.6175, 0.3333, 0.5783, 0.3333, 0.5783, 0.3333, 0.6175, 0.25, 0.6175, 0.25, 0.5783, 0.5, 0.735, 0.5833, 0.735, 0.5833, 0.735, 0.5691, 0.735, 0.5, 0.735, 0.5833, 0.735, 0.5927, 0.735, 0.5833, 0.735, 0.5833, 0.771, 0.5, 0.771, 0.5, 0.771, 0.5675, 0.771, 0.5833, 0.771, 0.5, 0.771, 0.4167, 0.771, 0.4167, 0.771, 0.5, 0.771, 0.4167, 0.771, 0.3333, 0.771, 0.3333, 0.771, 0.4167, 0.771, 0.25, 0.5783, 0.3333, 0.5783, 0.3333, 0.5783, 0.25, 0.5783, 0.3333, 0.771, 0.25, 0.771, 0.25, 0.771, 0.3333, 0.771, 0.3333, 0.5783, 0.4167, 0.5783, 0.4167, 0.5783, 0.3333, 0.5783, 0.4424, 0.25, 0.4167, 0.1538, 0.4578, 0.13, 0.49, 0.25, 0.4167, 0.1538, 0.3462, 0.08335, 0.37, 0.04215, 0.4578, 0.13, 0.3462, 0.08335, 0.25, 0.05757, 0.25, 0.01, 0.37, 0.04215, 0.25, 0.05757, 0.1538, 0.08335, 0.13, 0.04215, 0.25, 0.01, 0.1538, 0.08335, 0.08335, 0.1538, 0.04215, 0.13, 0.13, 0.04215, 0.08335, 0.1538, 0.05757, 0.25, 0.01, 0.25, 0.04215, 0.13, 0.3462, 0.08335, 0.4167, 0.1538, 0.4167, 0.1538, 0.3462, 0.08335, 0.4167, 0.1538, 0.4424, 0.25, 0.4424, 0.25, 0.4167, 0.1538, 0.08335, 0.1538, 0.1538, 0.08335, 0.1538, 0.08335, 0.08335, 0.1538, 0.3462, 0.08335, 0.4167, 0.1538, 0.4167, 0.1538, 0.3462, 0.08335, 0.05757, 0.25, 0.08335, 0.1538, 0.08335, 0.1538, 0.05757, 0.25, 0.25, 0.05757, 0.3462, 0.08335, 0.3462, 0.08335, 0.25, 0.05757, 0.4424, 0.25, 0.05757, 0.25, 0.08335, 0.1538, 0.1538, 0.08335, 0.25, 0.05757, 0.3462, 0.08335, 0.4167, 0.1538, 0.05757, 0.25, 0.08335, 0.1538, 0.08335, 0.1538, 0.05757, 0.25, 0.25, 0.05757, 0.3462, 0.08335, 0.3462, 0.08335, 0.25, 0.05757, 0.1538, 0.08335, 0.25, 0.05757, 0.25, 0.05757, 0.1538, 0.08335, 0.4167, 0.1538, 0.4424, 0.25, 0.4424, 0.25, 0.4167, 0.1538, 0.08335, 0.1538, 0.1538, 0.08335, 0.1538, 0.08335, 0.08335, 0.1538, 0.75, 0.8125, 0.75, 1.0, 0.6667, 1.0, 0.6667, 0.8125, 0.6667, 0.8125, 0.6667, 1.0, 0.5833, 1.0, 0.5833, 0.8125, 0.5833, 0.8125, 0.5833, 1.0, 0.5, 1.0, 0.5, 0.8125, 0.5, 0.8125, 0.5, 1.0, 0.4167, 1.0, 0.4167, 0.8125, 0.4167, 0.8125, 0.4167, 1.0, 0.3333, 1.0, 0.3333, 0.8125, 0.3333, 0.8125, 0.3333, 1.0, 0.25, 1.0, 0.25, 0.8125, 0.25, 0.0471, 0.3515, 0.07428, 0.3515, 0.07428, 0.25, 0.0471, 0.6667, 0.5, 0.5833, 0.5, 0.5833, 0.5, 0.6667, 0.5, 0.75, 0.5, 0.6667, 0.5, 0.6667, 0.5, 0.75, 0.5, 0.3333, 0.5, 0.25, 0.5, 0.25, 0.5, 0.3333, 0.5, 0.4167, 0.5, 0.3333, 0.5, 0.3333, 0.5, 0.4167, 0.5, 0.5, 0.5, 0.4167, 0.5, 0.4167, 0.5, 0.5, 0.5, 0.5833, 0.5, 0.5, 0.5, 0.5, 0.5, 0.5833, 0.5, 0.6667, 0.5, 0.5833, 0.5, 0.5833, 0.5, 0.6667, 0.5, 0.3333, 0.5, 0.25, 0.5, 0.25, 0.5, 0.3333, 0.5, 0.5833, 0.5, 0.5, 0.5, 0.5, 0.5, 0.5833, 0.5, 0.5, 0.5, 0.4167, 0.5, 0.4167, 0.5, 0.5, 0.5, 0.75, 0.5, 0.6667, 0.5, 0.6667, 0.5, 0.75, 0.5, 0.4167, 0.5, 0.3333, 0.5, 0.3333, 0.5, 0.4167, 0.5, 0.6667, 0.5, 0.5833, 0.5, 0.5833, 0.5, 0.6667, 0.5, 0.6667, 0.5, 0.5833, 0.5, 0.5833, 0.5, 0.6667, 0.5, 0.3333, 0.5, 0.25, 0.5, 0.25, 0.5, 0.3333, 0.5, 0.5833, 0.5, 0.5, 0.5, 0.5, 0.5, 0.5833, 0.5, 0.5, 0.5, 0.4167, 0.5, 0.4167, 0.5, 0.5, 0.5, 0.75, 0.5, 0.6667, 0.5, 0.6667, 0.5, 0.75, 0.5, 0.4167, 0.5, 0.3333, 0.5, 0.3333, 0.5, 0.4167, 0.5, 0.9142, 0.25, 0.8922, 0.1679, 0.8922, 0.1679, 0.9142, 0.25, 0.3333, 0.5, 0.25, 0.5, 0.25, 0.5, 0.3333, 0.5, 0.5833, 0.5, 0.5, 0.5, 0.5, 0.5, 0.5833, 0.5, 0.5, 0.5, 0.4167, 0.5, 0.4167, 0.5, 0.5, 0.5, 0.75, 0.5, 0.6667, 0.5, 0.6667, 0.5, 0.75, 0.5, 0.4167, 0.5, 0.3333, 0.5, 0.3333, 0.5, 0.4167, 0.5, 0.25, 0.5527, 0.3333, 0.5527, 0.3333, 0.5527, 0.25, 0.5527, 0.5, 0.6342, 0.4167, 0.6342, 0.4167, 0.6342, 0.5, 0.6342, 0.3333, 0.5527, 0.4167, 0.5527, 0.4167, 0.5527, 0.3333, 0.5527, 0.4167, 0.6342, 0.3333, 0.6342, 0.3333, 0.6342, 0.4167, 0.6342, 0.4167, 0.5527, 0.5, 0.5527, 0.5, 0.5527, 0.4167, 0.5527, 0.3333, 0.6342, 0.25, 0.6342, 0.25, 0.6342, 0.3333, 0.6342, 0.5, 0.5527, 0.5833, 0.5527, 0.5833, 0.5527, 0.5, 0.5527, 0.75, 0.6342, 0.75, 0.7377, 0.6667, 0.7377, 0.6667, 0.6342, 0.6667, 0.6342, 0.6667, 0.7377, 0.5833, 0.7377, 0.5833, 0.6342, 0.5833, 0.6342, 0.5833, 0.7377, 0.5, 0.7377, 0.5, 0.6342, 0.5, 0.6342, 0.5, 0.7377, 0.4167, 0.7377, 0.4167, 0.6342, 0.4167, 0.6342, 0.4167, 0.7377, 0.3333, 0.7377, 0.3333, 0.6342, 0.3333, 0.6342, 0.3333, 0.7377, 0.25, 0.7377, 0.25, 0.6342, 0.5833, 0.5527, 0.6667, 0.5527, 0.6667, 0.5527, 0.5833, 0.5527, 0.75, 0.8125, 0.6667, 0.8125, 0.6667, 0.8125, 0.75, 0.8125, 0.6667, 0.5527, 0.75, 0.5527, 0.75, 0.5527, 0.6667, 0.5527, 0.6667, 0.8125, 0.5833, 0.8125, 0.5833, 0.8125, 0.6667, 0.8125, 0.75, 0.5, 0.75, 0.5527, 0.6667, 0.5527, 0.6667, 0.5, 0.6667, 0.5, 0.6667, 0.5527, 0.5833, 0.5527, 0.5833, 0.5, 0.5833, 0.5, 0.5833, 0.5527, 0.5, 0.5527, 0.5, 0.5, 0.5, 0.5, 0.5, 0.5527, 0.4167, 0.5527, 0.4167, 0.5, 0.4167, 0.5, 0.4167, 0.5527, 0.3333, 0.5527, 0.3333, 0.5, 0.3333, 0.5, 0.3333, 0.5527, 0.25, 0.5527, 0.25, 0.5, 0.3333, 0.7377, 0.3333, 0.8125, 0.25, 0.8125, 0.25, 0.7377, 0.4167, 0.7377, 0.4167, 0.8125, 0.3333, 0.8125, 0.3333, 0.7377, 0.5, 0.7377, 0.5, 0.8125, 0.4167, 0.8125, 0.4167, 0.7377, 0.5833, 0.7377, 0.5833, 0.8125, 0.5, 0.8125, 0.5, 0.7377, 0.6667, 0.7377, 0.6667, 0.8125, 0.5833, 0.8125, 0.5833, 0.7377, 0.75, 0.7377, 0.75, 0.8125, 0.6667, 0.8125, 0.6667, 0.7377, 0.3333, 0.5527, 0.3333, 0.6342, 0.25, 0.6342, 0.25, 0.5527, 0.4167, 0.5527, 0.4167, 0.6342, 0.3333, 0.6342, 0.3333, 0.5527, 0.5, 0.5527, 0.5, 0.6342, 0.4167, 0.6342, 0.4167, 0.5527, 0.5833, 0.5527, 0.5833, 0.6342, 0.5, 0.6342, 0.5, 0.5527, 0.6667, 0.5527, 0.6667, 0.6342, 0.5833, 0.6342, 0.5833, 0.5527, 0.75, 0.5527, 0.75, 0.6342, 0.6667, 0.6342, 0.6667, 0.5527, 0.6667, 0.7377, 0.75, 0.7377, 0.75, 0.7377, 0.6667, 0.7377, 0.5833, 0.6342, 0.5, 0.6342, 0.5, 0.6342, 0.5833, 0.6342, 0.5833, 0.7377, 0.6667, 0.7377, 0.6667, 0.7377, 0.5833, 0.7377, 0.6667, 0.6342, 0.5833, 0.6342, 0.5833, 0.6342, 0.6667, 0.6342, 0.5, 0.7377, 0.5833, 0.7377, 0.5833, 0.7377, 0.5, 0.7377, 0.75, 0.6342, 0.6667, 0.6342, 0.6667, 0.6342, 0.75, 0.6342, 0.3333, 0.8125, 0.25, 0.8125, 0.25, 0.8125, 0.3333, 0.8125, 0.4167, 0.7377, 0.5, 0.7377, 0.5, 0.7377, 0.4167, 0.7377, 0.4167, 0.8125, 0.3333, 0.8125, 0.3333, 0.8125, 0.4167, 0.8125, 0.3333, 0.7377, 0.4167, 0.7377, 0.4167, 0.7377, 0.3333, 0.7377, 0.5, 0.8125, 0.4167, 0.8125, 0.4167, 0.8125, 0.5, 0.8125, 0.25, 0.7377, 0.3333, 0.7377, 0.3333, 0.7377, 0.25, 0.7377, 0.5833, 0.8125, 0.5, 0.8125, 0.5, 0.8125, 0.5833, 0.8125, 0.4529, 0.25, 0.4257, 0.1485, 0.4578, 0.13, 0.49, 0.25, 0.4257, 0.1485, 0.3515, 0.07428, 0.37, 0.04215, 0.4578, 0.13, 0.3515, 0.07428, 0.25, 0.0471, 0.25, 0.01, 0.37, 0.04215, 0.25, 0.0471, 0.1485, 0.07428, 0.13, 0.04215, 0.25, 0.01, 0.1485, 0.07428, 0.07428, 0.1485, 0.04215, 0.13, 0.13, 0.04215, 0.07428, 0.1485, 0.0471, 0.25, 0.01, 0.25, 0.04215, 0.13, 0.3785, 0.25, 0.1215, 0.25, 0.1387, 0.1857, 0.1857, 0.1387, 0.25, 0.1215, 0.3143, 0.1387, 0.3613, 0.1857, 0.1485, 0.07428, 0.25, 0.0471, 0.25, 0.0471, 0.1485, 0.07428, 0.4257, 0.1485, 0.4529, 0.25, 0.4529, 0.25, 0.4257, 0.1485, 0.07428, 0.1485, 0.1485, 0.07428, 0.1485, 0.07428, 0.07428, 0.1485, 0.3515, 0.07428, 0.4257, 0.1485, 0.4257, 0.1485, 0.3515, 0.07428, 0.0471, 0.25, 0.07428, 0.1485, 0.07428, 0.1485, 0.0471, 0.25, 0.3785, 0.25, 0.3613, 0.1857, 0.4257, 0.1485, 0.4529, 0.25, 0.3613, 0.1857, 0.3143, 0.1387, 0.3515, 0.07428, 0.4257, 0.1485, 0.3143, 0.1387, 0.25, 0.1215, 0.25, 0.0471, 0.3515, 0.07428, 0.25, 0.1215, 0.1857, 0.1387, 0.1485, 0.07428, 0.25, 0.0471, 0.1857, 0.1387, 0.1387, 0.1857, 0.07428, 0.1485, 0.1485, 0.07428, 0.1387, 0.1857, 0.1215, 0.25, 0.0471, 0.25, 0.07428, 0.1485, 0.8922, 0.1679, 0.9142, 0.25, 0.99, 0.25, 0.9578, 0.13, 0.8321, 0.1078, 0.8922, 0.1679, 0.9578, 0.13, 0.87, 0.04215, 0.75, 0.08581, 0.8321, 0.1078, 0.87, 0.04215, 0.75, 0.01, 0.6679, 0.1078, 0.75, 0.08581, 0.75, 0.01, 0.63, 0.04215, 0.6078, 0.1679, 0.6679, 0.1078, 0.63, 0.04215, 0.5422, 0.13, 0.5858, 0.25, 0.6078, 0.1679, 0.5422, 0.13, 0.51, 0.25, 0.5858, 0.25, 0.9142, 0.25, 0.8922, 0.1679, 0.8321, 0.1078, 0.75, 0.08581, 0.6679, 0.1078, 0.6078, 0.1679, 0.6679, 0.1078, 0.6078, 0.1679, 0.6078, 0.1679, 0.6679, 0.1078, 0.8922, 0.1679, 0.8321, 0.1078, 0.8321, 0.1078, 0.8922, 0.1679, 0.6078, 0.1679, 0.5858, 0.25, 0.5858, 0.25, 0.6078, 0.1679, 0.8321, 0.1078, 0.75, 0.08581, 0.75, 0.08581, 0.8321, 0.1078, 0.75, 0.08581, 0.6679, 0.1078, 0.6679, 0.1078, 0.75, 0.08581, 0.625, 0.625, 0.6039, 0.7268, 0.6123, 0.7032, 0.625, 0.625, 0.5417, 0.75, 0.6039, 0.7268, 0.6126, 0.9967, 0.5417, 1.0, 0.125, 0.625, 0.375, 0.625, 0.3888, 0.7161, 0.1174, 0.7161, 0.625, 0.625, 0.875, 0.625, 0.8611, 0.7032, 0.6039, 0.7268, 0.5417, 1.0, 0.6122, 1.0, 0.6123, 1.0, 0.5417, 1.0, 0.125, 0.625, 0.1174, 0.7161, 0.125, 0.7161, 0.125, 0.625, 0.5417, 1.0, 0.6126, 0.9967, 0.6122, 1.0, 0.5417, 1.0, 0.125, 0.625, 0.125, 0.7161, 0.125, 0.7161, 0.125, 0.625, 0.125, 0.625, 0.125, 0.7161, 0.125, 0.721, 0.125, 0.625, 0.5417, 1.0, 0.6123, 1.0, 0.6188, 1.0, 0.5417, 1.0, 0.3889, 1.0, 0.4583, 1.0, 0.4583, 1.0, 0.3839, 1.0, 0.4583, 1.0, 0.5417, 1.0, 0.5417, 1.0, 0.4583, 1.0, 0.4583, 1.0, 0.5417, 1.0, 0.5417, 1.0, 0.4583, 1.0, 0.3881, 0.9989, 0.4583, 1.0, 0.4583, 1.0, 0.3891, 1.0, 0.4583, 1.0, 0.5417, 1.0, 0.5417, 1.0, 0.4583, 1.0, 0.3891, 1.0, 0.4583, 1.0, 0.4583, 1.0, 0.3889, 1.0, 0.4583, 1.0, 0.5417, 1.0, 0.5417, 1.0, 0.4583, 1.0, 0.3888, 0.7161, 0.4583, 0.75, 0.4583, 1.0, 0.3881, 0.9989, 0.4583, 0.75, 0.5417, 0.75, 0.5417, 1.0, 0.4583, 1.0, 0.5417, 0.75, 0.4583, 0.75, 0.4583, 0.75, 0.5417, 0.75, 0.5417, 1.0, 0.617, 1.0, 0.6122, 1.0, 0.5417, 1.0, 0.4583, 1.0, 0.5417, 1.0, 0.5417, 1.0, 0.4583, 1.0, 0.5417, 1.0, 0.6188, 1.0, 0.617, 1.0, 0.5417, 1.0, 0.3839, 1.0, 0.4583, 1.0, 0.4583, 1.0, 0.3864, 1.0, 0.125, 0.625, 0.125, 0.721, 0.125, 0.7231, 0.125, 0.625, 0.3864, 1.0, 0.4583, 1.0, 0.4583, 1.0, 0.3885, 1.0, 0.125, 0.625, 0.125, 0.7231, 0.125, 0.7161, 0.125, 0.625, 0.4583, 0.75, 0.3888, 0.7161, 0.3888, 0.7161, 0.4583, 0.75, 0.5417, 0.75, 0.4583, 0.75, 0.4583, 0.75, 0.5417, 0.75, 0.6039, 0.7268, 0.5417, 0.75, 0.5417, 0.75, 0.6123, 0.7032, 0.4583, 0.75, 0.3888, 0.7161, 0.3888, 0.7161, 0.4583, 0.75, 0.5417, 0.75, 0.4583, 0.75, 0.4583, 0.75, 0.5417, 0.75, 0.625, 0.625, 0.6123, 0.7032, 0.6155, 0.7228, 0.625, 0.625, 0.6123, 0.7032, 0.5417, 0.75, 0.5417, 0.75, 0.6123, 0.7032, 0.625, 0.625, 0.6123, 0.7032, 0.6123, 0.7032, 0.625, 0.625, 0.625, 0.625, 0.6155, 0.7228, 0.6123, 0.7032, 0.625, 0.625, 0.6155, 0.7228, 0.5417, 0.75, 0.5417, 0.75, 0.6123, 0.7032, 0.4583, 0.75, 0.3888, 0.7161, 0.3888, 0.7161, 0.4583, 0.75, 0.6123, 0.7032, 0.5417, 0.75, 0.5417, 0.75, 0.6155, 0.7228, 0.6123, 0.7032, 0.5417, 0.75, 0.5417, 0.75, 0.6123, 0.7032, 0.4583, 0.75, 0.3888, 0.7161, 0.3888, 0.7161, 0.4583, 0.75, 0.5417, 0.75, 0.4583, 0.75, 0.4583, 0.75, 0.5417, 0.75, 0.4583, 0.75, 0.3888, 0.7161, 0.3888, 0.7161, 0.4583, 0.75, 0.6667, 0.5, 0.5, 0.5, 0.7947, 0.6594, 0.7061, 0.6424, 0.75, 0.5, 0.6667, 0.5, 0.7061, 0.6424, 0.6996, 0.625, 0.625, 0.625, 0.6123, 0.7032, 0.6123, 0.7032, 0.6151, 0.6858, 0.6176, 0.6704, 0.625, 0.625, 0.5417, 0.75, 0.4583, 0.75, 0.4583, 0.75, 0.5417, 0.75, 0.5417, 0.75, 0.3888, 0.7161, 0.375, 0.625, 0.375, 0.625, 0.3888, 0.7161, 0.3888, 0.7161, 0.375, 0.625, 0.375, 0.625, 0.3888, 0.7161, 0.3888, 0.7161, 0.375, 0.625, 0.375, 0.625, 0.3888, 0.7161, 0.3888, 0.7161, 0.375, 0.625, 0.375, 0.625, 0.3888, 0.7161, 0.4583, 0.0, 0.5417, 0.0, 0.5417, 0.125, 0.4583, 0.125, 0.5417, 0.0, 0.6123, 0.04679, 0.625, 0.125, 0.5417, 0.125, 0.3888, 0.03391, 0.4583, 0.0, 0.4583, 0.125, 0.375, 0.125, 0.875, 0.7085, 0.875, 0.625, 0.875, 0.625, 0.875, 0.7032, 0.875, 0.7066, 0.875, 0.625, 0.875, 0.625, 0.875, 0.7085, 0.875, 0.7032, 0.875, 0.625, 0.875, 0.625, 0.875, 0.7066, 0.875, 0.7032, 0.875, 0.625, 0.875, 0.625, 0.875, 0.7032, 0.3888, 0.7161, 0.375, 0.625, 0.375, 0.625, 0.3888, 0.7161, 0.8611, 0.7032, 0.875, 0.625, 0.875, 0.625, 0.875, 0.7032, 0.5, 0.625, 0.625, 0.625, 0.625, 0.75, 0.5, 0.75, 0.5, 0.75, 0.625, 0.75, 0.625, 1.0, 0.5, 1.0, 0.375, 0.625, 0.375, 0.75, 0.375, 0.75, 0.375, 0.625, 0.375, 0.75, 0.375, 1.0, 0.375, 1.0, 0.375, 0.75, 0.435, 0.75, 0.5, 0.75, 0.5, 1.0, 0.4487, 1.0, 0.435, 0.625, 0.5, 0.625, 0.5, 0.75, 0.435, 0.75, 0.375, 0.75, 0.375, 1.0, 0.375, 1.0, 0.375, 0.75, 0.375, 0.625, 0.375, 0.75, 0.375, 0.75, 0.375, 0.625, 0.375, 0.125, 0.375, 0.0, 0.375, 0.0, 0.375, 0.125, 0.375, 0.125, 0.375, 0.0, 0.4487, 0.0, 0.4487, 0.125, 0.375, 1.0, 0.375, 0.75, 0.375, 0.7992, 0.375, 1.0, 0.375, 1.0, 0.375, 0.7992, 0.435, 0.75, 0.4487, 1.0, 0.375, 0.625, 0.625, 0.625, 0.625, 0.75, 0.375, 0.75, 0.375, 0.75, 0.625, 0.75, 0.625, 1.0, 0.375, 1.0, 0.375, 0.75, 0.375, 1.0, 0.375, 1.0, 0.375, 0.75, 0.375, 0.625, 0.375, 0.75, 0.375, 0.75, 0.375, 0.625, 0.375, 0.75, 0.375, 1.0, 0.375, 1.0, 0.375, 0.75, 0.125, 0.625, 0.375, 0.625, 0.375, 0.75, 0.125, 0.75, 0.375, 0.625, 0.375, 0.75, 0.375, 0.75, 0.375, 0.625, 0.625, 0.625, 0.6996, 0.625, 0.7061, 0.6424, 0.7947, 0.6594, 0.875, 0.6453, 0.875, 0.6875, 0.625, 0.6875, 0.5, 0.75, 0.625, 0.75, 0.625, 1.0, 0.5, 1.0, 0.1864, 0.6875, 0.375, 0.6875, 0.414, 0.75, 0.1923, 0.7793, 0.625, 0.0625, 0.625, 0.0, 0.625, 0.0, 0.625, 0.04233, 0.625, 0.05461, 0.625, 0.0625, 0.625, 1.0, 0.625, 0.75, 0.625, 0.75, 0.625, 1.0, 0.625, 1.0, 0.625, 0.75, 0.625, 0.75, 0.625, 1.0, 0.5, 0.625, 0.625, 0.625, 0.625, 0.6875, 0.5, 0.6875, 0.625, 0.6875, 0.875, 0.6875, 0.9088, 0.7538, 0.625, 0.75, 0.414, 0.75, 0.375, 0.6875, 0.375, 0.6875, 0.414, 0.75, 0.414, 0.75, 0.375, 0.6875, 0.375, 0.6875, 0.414, 0.75, 0.5, 0.75, 0.414, 0.75, 0.414, 0.75, 0.5, 0.75, 0.414, 0.75, 0.375, 0.6875, 0.375, 0.6875, 0.414, 0.75, 0.5, 0.75, 0.414, 0.75, 0.414, 0.75, 0.5, 0.75, 0.5, 0.75, 0.414, 0.75, 0.414, 0.75, 0.5, 0.75, 0.5, 0.6875, 0.625, 0.6875, 0.625, 0.75, 0.5, 0.75, 0.625, 0.75, 0.625, 0.7396, 0.625, 0.7161, 0.625, 0.7188, 0.375, 0.625, 0.5, 0.625, 0.5, 0.6875, 0.375, 0.6875, 0.3488, -0.0256, 0.5, 0.0, 0.5, 0.0625, 0.3354, 0.05264, 0.375, 0.6875, 0.375, 0.625, 0.375, 0.625, 0.375, 0.6875, 0.5, 0.0, 0.625, 0.0, 0.625, 0.0625, 0.5, 0.0625, 0.414, 0.75, 0.5, 0.75, 0.5, 1.0, 0.414, 0.9182, 0.375, 0.6875, 0.375, 0.625, 0.375, 0.625, 0.375, 0.6875, 0.625, 0.75, 0.5, 0.75, 0.5, 0.75, 0.625, 0.75, 0.375, 0.6875, 0.375, 0.625, 0.375, 0.625, 0.375, 0.6875, 0.625, 0.75, 0.5, 0.75, 0.5, 0.75, 0.625, 0.75, 0.625, 0.75, 0.625, 0.7218, 0.625, 0.7319, 0.625, 0.7396, 0.625, 0.75, 0.625, 0.75, 0.5, 0.75, 0.5, 0.75, 0.625, 0.75, 0.375, 0.6875, 0.5, 0.6875, 0.5, 0.75, 0.414, 0.75, 0.3354, 0.05264, 0.5, 0.0625, 0.5, 0.125, 0.3354, 0.1167, 0.5, 0.0625, 0.625, 0.0625, 0.625, 0.125, 0.5, 0.125, 0.1864, 0.625, 0.375, 0.625, 0.375, 0.6875, 0.1864, 0.6875, 0.75, 0.5, 0.75, 1.0, 0.6667, 1.0, 0.6667, 0.5, 0.6667, 0.5, 0.6667, 1.0, 0.5, 1.0, 0.5, 0.5, 0.5, 0.5, 0.5, 1.0, 0.3333, 1.0, 0.3333, 0.5, 0.6667, 0.5, 0.5, 0.5, 0.5, 0.5, 0.6667, 0.5, 0.5, 0.5, 0.4058, 0.5, 0.5, 0.5, 0.75, 0.5, 0.6667, 0.5, 0.6667, 0.5, 0.75, 0.5, 0.5, 0.5, 0.4058, 0.5, 0.4233, 0.5, 0.625, 0.0625, 0.625, 0.0, 0.625, 0.0625, 0.625, 0.1047, 0.625, 0.09258, 0.625, 0.0, 0.625, 0.0625, 0.625, 0.04233, 0.625, 0.0, 0.3333, 0.5, 0.25, 0.5, 0.25, 0.5, 0.3333, 0.5, 0.3333, 0.5, 0.3333, 1.0, 0.25, 1.0, 0.25, 0.5, 0.3333, 0.5, 0.25, 0.5, 0.25, 0.5, 0.3333, 0.5, 0.375, 0.0, 0.375, 0.125, 0.375, 0.125, 0.375, 0.0, 0.375, 0.0, 0.625, 0.0, 0.625, 0.125, 0.375, 0.125, 0.375, 0.0, 0.375, 0.125, 0.375, 0.125, 0.375, 0.0, 0.375, 0.7992, 0.375, 0.625, 0.435, 0.625, 0.435, 0.75, 0.375, 0.75, 0.375, 0.625, 0.375, 0.625, 0.375, 0.7992, 0.4487, 0.0, 0.5, 0.0, 0.5, 0.125, 0.4487, 0.125, 0.375, 0.0, 0.375, 0.125, 0.375, 0.125, 0.375, 0.0, 0.375, 0.0, 0.375, 0.125, 0.375, 0.125, 0.375, 0.0, 0.5, 0.0, 0.625, 0.0, 0.625, 0.125, 0.5, 0.125, 0.3333, 0.5, 0.25, 0.5, 0.25, 0.5, 0.3333, 0.5, 0.3333, 0.5, 0.3333, 1.0, 0.25, 1.0, 0.25, 0.5, 0.3333, 0.5, 0.25, 0.5, 0.25, 0.5, 0.3333, 0.5, 0.4167, 0.5442, 0.4483, 0.5485, 0.5, 0.5643, 0.5, 0.5783, 0.4167, 0.5783, 0.25, 0.5339, 0.3333, 0.5363, 0.3333, 0.5783, 0.25, 0.5783, 0.5833, 0.6175, 0.5897, 0.6175, 0.5833, 0.6175, 0.5691, 0.735, 0.5675, 0.771, 0.5, 0.771, 0.5, 0.735, 0.5934, 0.771, 0.593, 0.8069, 0.5833, 0.8073, 0.5833, 0.771, 0.5359, 0.5783, 0.5658, 0.5923, 0.567, 0.6175, 0.5, 0.6175, 0.5, 0.5783, 0.5833, 0.771, 0.5934, 0.771, 0.5833, 0.771, 0.5897, 0.6175, 0.5927, 0.735, 0.5833, 0.735, 0.5833, 0.6175, 0.3333, 0.5363, 0.4167, 0.5442, 0.4167, 0.5783, 0.3333, 0.5783, 0.5, 0.5643, 0.5468, 0.5783, 0.5, 0.5783, 0.6667, 0.8459, 0.75, 0.8532, 0.75, 0.9048, 0.6667, 0.9048, 0.5833, 0.8073, 0.593, 0.8069, 0.6667, 0.8459, 0.6667, 0.9048, 0.5833, 0.9048, 0.5, 0.771, 0.5833, 0.8073, 0.5833, 0.9048, 0.5, 0.9048, 0.625, 0.6875, 0.625, 0.7006, 0.625, 0.75, 0.625, 0.75, 0.625, 0.6875, 0.625, 0.625, 0.625, 0.6875, 0.625, 0.6875, 0.625, 0.625, 0.625, 0.6694, 0.625, 0.625, 0.625, 0.625, 0.625, 0.6875, 0.625, 0.7006, 0.625, 0.7007, 0.625, 0.722, 0.625, 0.75, 0.625, 0.75, 0.625, 0.7188, 0.625, 0.7095, 0.625, 0.75, 0.625, 0.7161, 0.625, 0.7396, 0.625, 0.7319, 0.625, 0.7101, 0.625, 0.7005, 0.625, 0.7011, 0.625, 0.7226, 0.625, 0.722, 0.625, 0.722, 0.625, 0.75, 0.625, 0.75, 0.625, 0.722, 0.625, 0.722, 0.625, 0.7226, 0.625, 0.75, 0.625, 0.75, 0.625, 0.75, 0.5, 0.75, 0.5, 0.75, 0.625, 0.75, 0.5, 0.75, 0.414, 0.75, 0.414, 0.75, 0.5, 0.75, 0.375, 0.6875, 0.375, 0.625, 0.375, 0.625, 0.375, 0.6875, 0.414, 0.75, 0.375, 0.6875, 0.375, 0.6875, 0.414, 0.75, 0.625, 0.75, 0.625, 0.7226, 0.625, 0.7218, 0.625, 0.75, 0.625, 0.7095, 0.625, 0.6694, 0.625, 0.6875, 0.625, 0.75, 0.4233, 0.5, 0.4058, 0.5, 0.3333, 0.5, 0.3333, 0.5, 0.4058, 0.5, 0.5, 0.5, 0.3333, 0.5, 0.3333, 0.5, 0.625, 0.0625, 0.625, 0.08282, 0.625, 0.125, 0.625, 0.0625, 0.625, 0.09264, 0.625, 0.09258, 0.4058, 0.5, 0.875, 0.6453, 0.7947, 0.6594, 0.4058, 0.5, 0.625, 0.09258, 0.4058, 0.5, 0.7947, 0.6594, 0.5, 0.5, 0.5, 1.0, 0.5, 1.0, 0.4167, 1.0, 0.4167, 1.0])
me_cylinder_003.update()

# ---- objects
ob_reference = bpy.data.objects.new('reference', None)
ob_light = bpy.data.objects.new('Light', light_light)
ob_camera = bpy.data.objects.new('Camera', cam_camera)
ob_cube_004 = bpy.data.objects.new('Cube.004', me_cube_005)
ob_cube_005 = bpy.data.objects.new('Cube.005', me_cube_007)
ob_cylinder_002 = bpy.data.objects.new('Cylinder.002', me_cylinder_002)
ob_cylinder_003 = bpy.data.objects.new('Cylinder.003', me_cylinder_003)

# ---- transforms, parenting, visibility, modifiers, constraints
ob_reference.location = (0.0, 0.0, 0.0)
ob_reference.rotation_euler = (1.34, -0.0, 0.0)
ob_reference.empty_display_type = 'IMAGE'
ob_reference.empty_display_size = 5.0
ob_reference.hide_select = True
ob_light.location = (4.076, 1.005, 5.904)
ob_light.rotation_euler = (0.6503, 0.05522, 1.866)
ob_light.lock_rotations_4d = False
ob_light.empty_display_type = 'ARROWS'
ob_light.color = (0.0, 0.0, 0.0, 0.0)
ob_light.lineart.crease_threshold = 0.0
ob_camera.location = (7.359, -6.926, 4.958)
ob_camera.rotation_euler = (1.109, 0.0, 0.8149)
ob_camera.lock_rotations_4d = False
ob_camera.empty_display_type = 'ARROWS'
ob_camera.color = (0.0, 0.0, 0.0, 0.0)
ob_camera.hide_select = True
ob_camera.display_type = 'WIRE'
ob_camera.lineart.crease_threshold = 0.0
ob_cube_004.location = (-1.218, -0.1365, 0.05087)
ob_cube_004.rotation_euler = (9.135e-08, 0.9332, 1.814e-07)
ob_cube_004.scale = (0.05729, 0.03298, 0.05729)
ob_cube_004.hide_select = True
_m = ob_cube_004.modifiers.new('Mirror', 'MIRROR')
_m.use_axis = (False, True, False)
_m.use_clip = True
ob_cube_005.location = (-1.059, -0.1394, 0.02514)
ob_cube_005.rotation_euler = (3.042e-08, -0.6174, -9.54e-08)
ob_cube_005.scale = (0.03919, 0.03919, 0.03919)
ob_cube_005.hide_select = True
ob_cylinder_002.location = (-1.191, -0.1211, -0.04111)
ob_cylinder_002.rotation_euler = (1.571, -0.0, 0.0)
ob_cylinder_002.scale = (0.03872, 0.03872, 0.03872)
ob_cylinder_002.hide_select = True
ob_cylinder_003.location = (-1.007, -5.96e-08, 0.2341)
ob_cylinder_003.scale = (0.05637, 0.05637, 0.05637)
_m = ob_cylinder_003.modifiers.new('Mirror', 'MIRROR')
_m.use_axis = (False, True, False)
_m.use_clip = True

# ---- collection membership
scene.collection.objects.link(ob_reference)
col_collection.objects.link(ob_light)
col_collection.objects.link(ob_camera)
col_collection.objects.link(ob_cube_004)
col_collection.objects.link(ob_cube_005)
col_collection.objects.link(ob_cylinder_002)
col_collection.objects.link(ob_cylinder_003)

# ---- scene / render settings (as saved in the file)
scene.camera = ob_camera
scene.frame_start = 1; scene.frame_end = 250; scene.frame_set(0)
scene.render.engine = 'BLENDER_EEVEE_NEXT'
scene.cycles.sampling_pattern = 'TABULATED_SOBOL'
bpy.context.view_layer.update()

